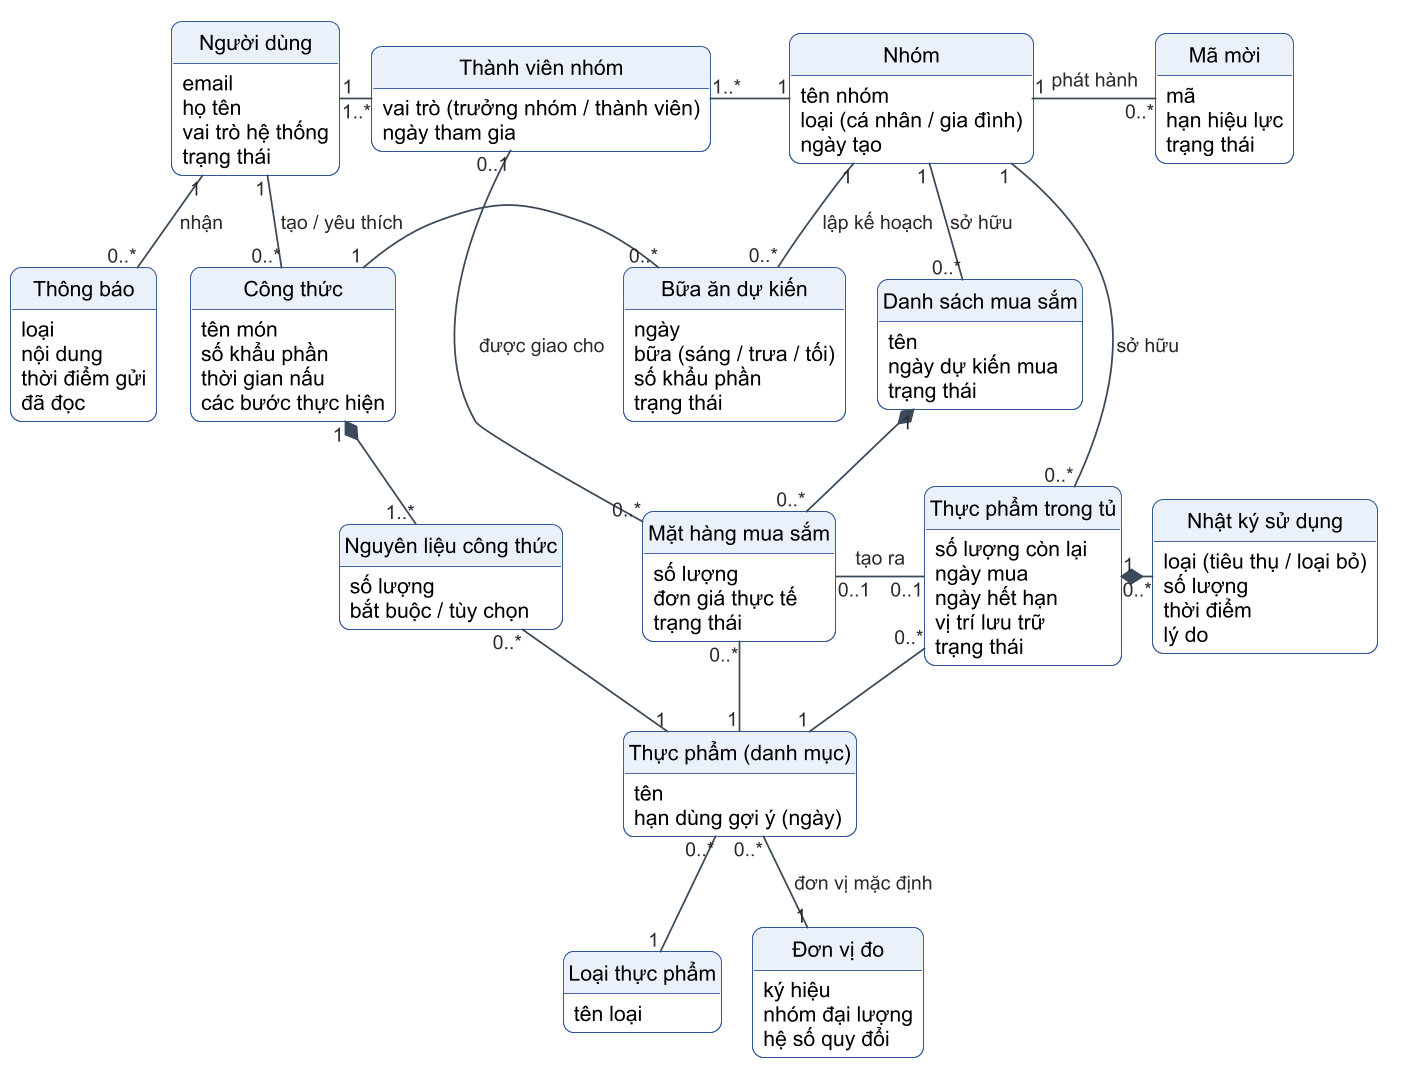

The diagram above was rendered by PlantUML. Its source (embedded in the PNG):
@startuml c1-10-mo-hinh-khai-niem
!include _style.iuml
hide circle
hide methods
skinparam nodesep 45
skinparam ranksep 55

class "Người dùng" as ND {
  email
  họ tên
  vai trò hệ thống
  trạng thái
}
class "Thành viên nhóm" as TV {
  {field} vai trò (trưởng nhóm / thành viên)
  ngày tham gia
}
class "Nhóm" as NH {
  tên nhóm
  {field} loại (cá nhân / gia đình)
  ngày tạo
}
class "Mã mời" as MM {
  mã
  hạn hiệu lực
  trạng thái
}
class "Thông báo" as TB {
  loại
  nội dung
  thời điểm gửi
  đã đọc
}
class "Công thức" as CT {
  tên món
  số khẩu phần
  thời gian nấu
  các bước thực hiện
}
class "Bữa ăn dự kiến" as BA {
  ngày
  {field} bữa (sáng / trưa / tối)
  số khẩu phần
  trạng thái
}
class "Danh sách mua sắm" as DS {
  tên
  ngày dự kiến mua
  trạng thái
}
class "Thực phẩm trong tủ" as TT {
  số lượng còn lại
  ngày mua
  ngày hết hạn
  vị trí lưu trữ
  trạng thái
}
class "Nhật ký sử dụng" as NK {
  {field} loại (tiêu thụ / loại bỏ)
  số lượng
  thời điểm
  lý do
}
class "Nguyên liệu công thức" as NL {
  số lượng
  bắt buộc / tùy chọn
}
class "Mặt hàng mua sắm" as MH {
  số lượng
  đơn giá thực tế
  trạng thái
}
class "Thực phẩm (danh mục)" as TP {
  tên
  {field} hạn dùng gợi ý (ngày)
}
class "Loại thực phẩm" as LT {
  tên loại
}
class "Đơn vị đo" as DV {
  ký hiệu
  nhóm đại lượng
  hệ số quy đổi
}

ND "1" -right- "1..*" TV
TV "1..*" -right- "1" NH
NH "1" -right- "0..*" MM : phát hành >
ND "1" -down- "0..*" TB : nhận >
ND "1" -down- "0..*" CT : tạo / yêu thích >
NH "1" -down- "0..*" BA : lập kế hoạch >
NH "1" -down- "0..*" DS : sở hữu >
NH "1" -down- "0..*" TT : sở hữu >
CT "1" -right- "0..*" BA
TB -[hidden]right- CT
BA -[hidden]right- DS
CT "1" *-down- "1..*" NL
DS "1" *-down- "0..*" MH
MH "0..*" -up- "0..1" TV : được giao cho >
MH "0..1" -right- "0..1" TT : tạo ra >
TT "1" *-right- "0..*" NK
NL "0..*" -down- "1" TP
MH "0..*" -down- "1" TP
TT "0..*" -down- "1" TP
TP "0..*" -down- "1" LT
TP "0..*" -down- "1" DV : đơn vị mặc định >
@enduml